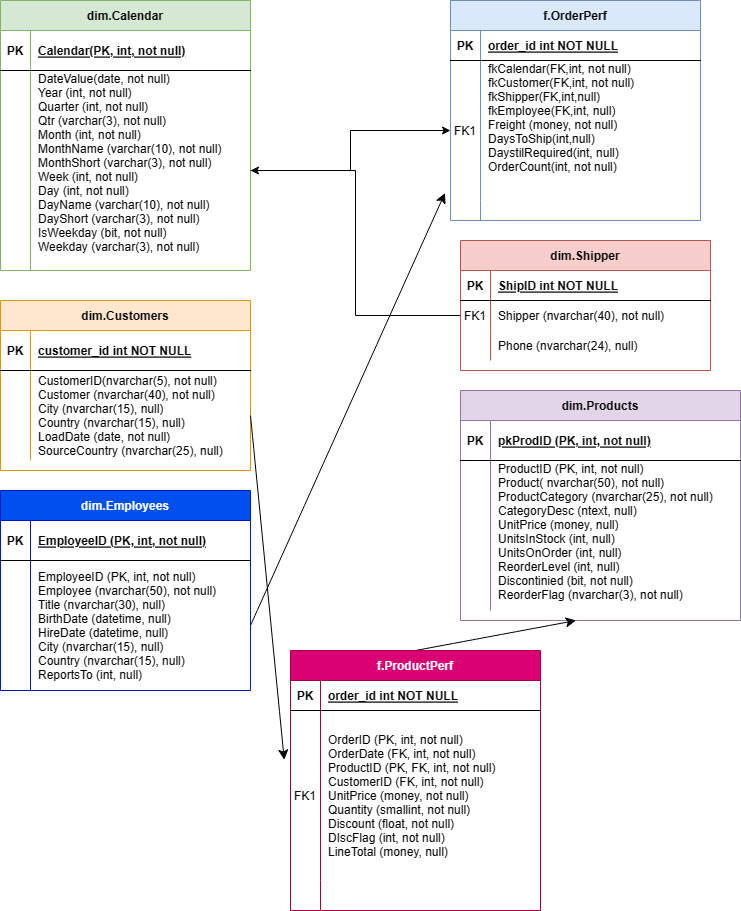

The diagram above was exported from draw.io. Its source (the exported page's mxGraphModel, read from the mxfile embedded in the PNG):
<mxGraphModel dx="1965" dy="1168" grid="1" gridSize="10" guides="1" tooltips="1" connect="1" arrows="1" fold="1" page="1" pageScale="1" pageWidth="850" pageHeight="1100" math="0" shadow="0" extFonts="Permanent Marker^https://fonts.googleapis.com/css?family=Permanent+Marker">
  <root>
    <mxCell id="0" />
    <mxCell id="1" parent="0" />
    <mxCell id="C-vyLk0tnHw3VtMMgP7b-2" value="f.OrderPerf" style="shape=table;startSize=30;container=1;collapsible=1;childLayout=tableLayout;fixedRows=1;rowLines=0;fontStyle=1;align=center;resizeLast=1;fillColor=#dae8fc;strokeColor=#6c8ebf;" parent="1" vertex="1">
      <mxGeometry x="470" y="10" width="250" height="220" as="geometry" />
    </mxCell>
    <mxCell id="C-vyLk0tnHw3VtMMgP7b-3" value="" style="shape=partialRectangle;collapsible=0;dropTarget=0;pointerEvents=0;fillColor=none;points=[[0,0.5],[1,0.5]];portConstraint=eastwest;top=0;left=0;right=0;bottom=1;" parent="C-vyLk0tnHw3VtMMgP7b-2" vertex="1">
      <mxGeometry y="30" width="250" height="30" as="geometry" />
    </mxCell>
    <mxCell id="C-vyLk0tnHw3VtMMgP7b-4" value="PK" style="shape=partialRectangle;overflow=hidden;connectable=0;fillColor=none;top=0;left=0;bottom=0;right=0;fontStyle=1;" parent="C-vyLk0tnHw3VtMMgP7b-3" vertex="1">
      <mxGeometry width="30" height="30" as="geometry">
        <mxRectangle width="30" height="30" as="alternateBounds" />
      </mxGeometry>
    </mxCell>
    <mxCell id="C-vyLk0tnHw3VtMMgP7b-5" value="order_id int NOT NULL " style="shape=partialRectangle;overflow=hidden;connectable=0;fillColor=none;top=0;left=0;bottom=0;right=0;align=left;spacingLeft=6;fontStyle=5;" parent="C-vyLk0tnHw3VtMMgP7b-3" vertex="1">
      <mxGeometry x="30" width="220" height="30" as="geometry">
        <mxRectangle width="220" height="30" as="alternateBounds" />
      </mxGeometry>
    </mxCell>
    <mxCell id="C-vyLk0tnHw3VtMMgP7b-6" value="" style="shape=partialRectangle;collapsible=0;dropTarget=0;pointerEvents=0;fillColor=none;points=[[0,0.5],[1,0.5]];portConstraint=eastwest;top=0;left=0;right=0;bottom=0;" parent="C-vyLk0tnHw3VtMMgP7b-2" vertex="1">
      <mxGeometry y="60" width="250" height="140" as="geometry" />
    </mxCell>
    <mxCell id="C-vyLk0tnHw3VtMMgP7b-7" value="FK1" style="shape=partialRectangle;overflow=hidden;connectable=0;fillColor=none;top=0;left=0;bottom=0;right=0;" parent="C-vyLk0tnHw3VtMMgP7b-6" vertex="1">
      <mxGeometry width="30" height="140" as="geometry">
        <mxRectangle width="30" height="140" as="alternateBounds" />
      </mxGeometry>
    </mxCell>
    <mxCell id="C-vyLk0tnHw3VtMMgP7b-8" value="fkCalendar(FK,int, not null) &#10;fkCustomer(FK,int, not null)&#10;fkShipper(FK,int,null)&#10;fkEmployee(FK,int, null)&#10;Freight (money, not null)&#10;DaysToShip(int,null)&#10;DaystilRequired(int, null)&#10;OrderCount(int, not null)&#10;&#10;&#10;" style="shape=partialRectangle;overflow=hidden;connectable=0;fillColor=none;top=0;left=0;bottom=0;right=0;align=left;spacingLeft=6;" parent="C-vyLk0tnHw3VtMMgP7b-6" vertex="1">
      <mxGeometry x="30" width="220" height="140" as="geometry">
        <mxRectangle width="220" height="140" as="alternateBounds" />
      </mxGeometry>
    </mxCell>
    <mxCell id="C-vyLk0tnHw3VtMMgP7b-9" value="" style="shape=partialRectangle;collapsible=0;dropTarget=0;pointerEvents=0;fillColor=none;points=[[0,0.5],[1,0.5]];portConstraint=eastwest;top=0;left=0;right=0;bottom=0;" parent="C-vyLk0tnHw3VtMMgP7b-2" vertex="1">
      <mxGeometry y="200" width="250" height="20" as="geometry" />
    </mxCell>
    <mxCell id="C-vyLk0tnHw3VtMMgP7b-10" value="" style="shape=partialRectangle;overflow=hidden;connectable=0;fillColor=none;top=0;left=0;bottom=0;right=0;" parent="C-vyLk0tnHw3VtMMgP7b-9" vertex="1">
      <mxGeometry width="30" height="20" as="geometry">
        <mxRectangle width="30" height="20" as="alternateBounds" />
      </mxGeometry>
    </mxCell>
    <mxCell id="C-vyLk0tnHw3VtMMgP7b-11" value="" style="shape=partialRectangle;overflow=hidden;connectable=0;fillColor=none;top=0;left=0;bottom=0;right=0;align=left;spacingLeft=6;" parent="C-vyLk0tnHw3VtMMgP7b-9" vertex="1">
      <mxGeometry x="30" width="220" height="20" as="geometry">
        <mxRectangle width="220" height="20" as="alternateBounds" />
      </mxGeometry>
    </mxCell>
    <mxCell id="kqgbewp-SREFaX_yt-Jt-11" style="edgeStyle=none;curved=1;rounded=0;orthogonalLoop=1;jettySize=auto;html=1;fontSize=12;startSize=8;endSize=8;" parent="C-vyLk0tnHw3VtMMgP7b-2" source="C-vyLk0tnHw3VtMMgP7b-6" edge="1">
      <mxGeometry relative="1" as="geometry">
        <mxPoint x="250" y="139" as="targetPoint" />
      </mxGeometry>
    </mxCell>
    <mxCell id="C-vyLk0tnHw3VtMMgP7b-13" value="dim.Shipper" style="shape=table;startSize=30;container=1;collapsible=1;childLayout=tableLayout;fixedRows=1;rowLines=0;fontStyle=1;align=center;resizeLast=1;fillColor=#f8cecc;strokeColor=#b85450;" parent="1" vertex="1">
      <mxGeometry x="480" y="250" width="250" height="130" as="geometry" />
    </mxCell>
    <mxCell id="C-vyLk0tnHw3VtMMgP7b-14" value="" style="shape=partialRectangle;collapsible=0;dropTarget=0;pointerEvents=0;fillColor=none;points=[[0,0.5],[1,0.5]];portConstraint=eastwest;top=0;left=0;right=0;bottom=1;" parent="C-vyLk0tnHw3VtMMgP7b-13" vertex="1">
      <mxGeometry y="30" width="250" height="30" as="geometry" />
    </mxCell>
    <mxCell id="C-vyLk0tnHw3VtMMgP7b-15" value="PK" style="shape=partialRectangle;overflow=hidden;connectable=0;fillColor=none;top=0;left=0;bottom=0;right=0;fontStyle=1;" parent="C-vyLk0tnHw3VtMMgP7b-14" vertex="1">
      <mxGeometry width="30" height="30" as="geometry">
        <mxRectangle width="30" height="30" as="alternateBounds" />
      </mxGeometry>
    </mxCell>
    <mxCell id="C-vyLk0tnHw3VtMMgP7b-16" value="ShipID int NOT NULL " style="shape=partialRectangle;overflow=hidden;connectable=0;fillColor=none;top=0;left=0;bottom=0;right=0;align=left;spacingLeft=6;fontStyle=5;" parent="C-vyLk0tnHw3VtMMgP7b-14" vertex="1">
      <mxGeometry x="30" width="220" height="30" as="geometry">
        <mxRectangle width="220" height="30" as="alternateBounds" />
      </mxGeometry>
    </mxCell>
    <mxCell id="C-vyLk0tnHw3VtMMgP7b-17" value="" style="shape=partialRectangle;collapsible=0;dropTarget=0;pointerEvents=0;fillColor=none;points=[[0,0.5],[1,0.5]];portConstraint=eastwest;top=0;left=0;right=0;bottom=0;" parent="C-vyLk0tnHw3VtMMgP7b-13" vertex="1">
      <mxGeometry y="60" width="250" height="30" as="geometry" />
    </mxCell>
    <mxCell id="C-vyLk0tnHw3VtMMgP7b-18" value="FK1" style="shape=partialRectangle;overflow=hidden;connectable=0;fillColor=none;top=0;left=0;bottom=0;right=0;" parent="C-vyLk0tnHw3VtMMgP7b-17" vertex="1">
      <mxGeometry width="30" height="30" as="geometry">
        <mxRectangle width="30" height="30" as="alternateBounds" />
      </mxGeometry>
    </mxCell>
    <mxCell id="C-vyLk0tnHw3VtMMgP7b-19" value="Shipper (nvarchar(40), not null)" style="shape=partialRectangle;overflow=hidden;connectable=0;fillColor=none;top=0;left=0;bottom=0;right=0;align=left;spacingLeft=6;" parent="C-vyLk0tnHw3VtMMgP7b-17" vertex="1">
      <mxGeometry x="30" width="220" height="30" as="geometry">
        <mxRectangle width="220" height="30" as="alternateBounds" />
      </mxGeometry>
    </mxCell>
    <mxCell id="C-vyLk0tnHw3VtMMgP7b-20" value="" style="shape=partialRectangle;collapsible=0;dropTarget=0;pointerEvents=0;fillColor=none;points=[[0,0.5],[1,0.5]];portConstraint=eastwest;top=0;left=0;right=0;bottom=0;" parent="C-vyLk0tnHw3VtMMgP7b-13" vertex="1">
      <mxGeometry y="90" width="250" height="30" as="geometry" />
    </mxCell>
    <mxCell id="C-vyLk0tnHw3VtMMgP7b-21" value="" style="shape=partialRectangle;overflow=hidden;connectable=0;fillColor=none;top=0;left=0;bottom=0;right=0;" parent="C-vyLk0tnHw3VtMMgP7b-20" vertex="1">
      <mxGeometry width="30" height="30" as="geometry">
        <mxRectangle width="30" height="30" as="alternateBounds" />
      </mxGeometry>
    </mxCell>
    <mxCell id="C-vyLk0tnHw3VtMMgP7b-22" value="Phone (nvarchar(24), null)" style="shape=partialRectangle;overflow=hidden;connectable=0;fillColor=none;top=0;left=0;bottom=0;right=0;align=left;spacingLeft=6;" parent="C-vyLk0tnHw3VtMMgP7b-20" vertex="1">
      <mxGeometry x="30" width="220" height="30" as="geometry">
        <mxRectangle width="220" height="30" as="alternateBounds" />
      </mxGeometry>
    </mxCell>
    <mxCell id="C-vyLk0tnHw3VtMMgP7b-23" value="dim.Customers" style="shape=table;startSize=30;container=1;collapsible=1;childLayout=tableLayout;fixedRows=1;rowLines=0;fontStyle=1;align=center;resizeLast=1;fillColor=#ffe6cc;strokeColor=#d79b00;" parent="1" vertex="1">
      <mxGeometry x="20" y="310" width="250" height="170" as="geometry" />
    </mxCell>
    <mxCell id="C-vyLk0tnHw3VtMMgP7b-24" value="" style="shape=partialRectangle;collapsible=0;dropTarget=0;pointerEvents=0;fillColor=none;points=[[0,0.5],[1,0.5]];portConstraint=eastwest;top=0;left=0;right=0;bottom=1;" parent="C-vyLk0tnHw3VtMMgP7b-23" vertex="1">
      <mxGeometry y="30" width="250" height="40" as="geometry" />
    </mxCell>
    <mxCell id="C-vyLk0tnHw3VtMMgP7b-25" value="PK" style="shape=partialRectangle;overflow=hidden;connectable=0;fillColor=none;top=0;left=0;bottom=0;right=0;fontStyle=1;" parent="C-vyLk0tnHw3VtMMgP7b-24" vertex="1">
      <mxGeometry width="30" height="40" as="geometry">
        <mxRectangle width="30" height="40" as="alternateBounds" />
      </mxGeometry>
    </mxCell>
    <mxCell id="C-vyLk0tnHw3VtMMgP7b-26" value="customer_id int NOT NULL " style="shape=partialRectangle;overflow=hidden;connectable=0;fillColor=none;top=0;left=0;bottom=0;right=0;align=left;spacingLeft=6;fontStyle=5;" parent="C-vyLk0tnHw3VtMMgP7b-24" vertex="1">
      <mxGeometry x="30" width="220" height="40" as="geometry">
        <mxRectangle width="220" height="40" as="alternateBounds" />
      </mxGeometry>
    </mxCell>
    <mxCell id="C-vyLk0tnHw3VtMMgP7b-27" value="" style="shape=partialRectangle;collapsible=0;dropTarget=0;pointerEvents=0;fillColor=none;points=[[0,0.5],[1,0.5]];portConstraint=eastwest;top=0;left=0;right=0;bottom=0;" parent="C-vyLk0tnHw3VtMMgP7b-23" vertex="1">
      <mxGeometry y="70" width="250" height="90" as="geometry" />
    </mxCell>
    <mxCell id="C-vyLk0tnHw3VtMMgP7b-28" value="" style="shape=partialRectangle;overflow=hidden;connectable=0;fillColor=none;top=0;left=0;bottom=0;right=0;" parent="C-vyLk0tnHw3VtMMgP7b-27" vertex="1">
      <mxGeometry width="30" height="90" as="geometry">
        <mxRectangle width="30" height="90" as="alternateBounds" />
      </mxGeometry>
    </mxCell>
    <mxCell id="C-vyLk0tnHw3VtMMgP7b-29" value="CustomerID(nvarchar(5), not null)&#10;Customer (nvarchar(40), not null)&#10;City (nvarchar(15), null)&#10;Country (nvarchar(15), null)&#10;LoadDate (date, not null)&#10;SourceCountry (nvarchar(25), null)" style="shape=partialRectangle;overflow=hidden;connectable=0;fillColor=none;top=0;left=0;bottom=0;right=0;align=left;spacingLeft=6;" parent="C-vyLk0tnHw3VtMMgP7b-27" vertex="1">
      <mxGeometry x="30" width="220" height="90" as="geometry">
        <mxRectangle width="220" height="90" as="alternateBounds" />
      </mxGeometry>
    </mxCell>
    <mxCell id="w5SAZ-Ptuta78ZGudpWa-2" value="dim.Calendar" style="shape=table;startSize=30;container=1;collapsible=1;childLayout=tableLayout;fixedRows=1;rowLines=0;fontStyle=1;align=center;resizeLast=1;fillColor=#d5e8d4;strokeColor=#82b366;" parent="1" vertex="1">
      <mxGeometry x="20" y="10" width="250" height="270" as="geometry" />
    </mxCell>
    <mxCell id="w5SAZ-Ptuta78ZGudpWa-3" value="" style="shape=partialRectangle;collapsible=0;dropTarget=0;pointerEvents=0;fillColor=none;points=[[0,0.5],[1,0.5]];portConstraint=eastwest;top=0;left=0;right=0;bottom=1;" parent="w5SAZ-Ptuta78ZGudpWa-2" vertex="1">
      <mxGeometry y="30" width="250" height="40" as="geometry" />
    </mxCell>
    <mxCell id="w5SAZ-Ptuta78ZGudpWa-4" value="PK" style="shape=partialRectangle;overflow=hidden;connectable=0;fillColor=none;top=0;left=0;bottom=0;right=0;fontStyle=1;" parent="w5SAZ-Ptuta78ZGudpWa-3" vertex="1">
      <mxGeometry width="30" height="40" as="geometry">
        <mxRectangle width="30" height="40" as="alternateBounds" />
      </mxGeometry>
    </mxCell>
    <mxCell id="w5SAZ-Ptuta78ZGudpWa-5" value="Calendar(PK, int, not null)" style="shape=partialRectangle;overflow=hidden;connectable=0;fillColor=none;top=0;left=0;bottom=0;right=0;align=left;spacingLeft=6;fontStyle=5;" parent="w5SAZ-Ptuta78ZGudpWa-3" vertex="1">
      <mxGeometry x="30" width="220" height="40" as="geometry">
        <mxRectangle width="220" height="40" as="alternateBounds" />
      </mxGeometry>
    </mxCell>
    <mxCell id="w5SAZ-Ptuta78ZGudpWa-6" value="" style="shape=partialRectangle;collapsible=0;dropTarget=0;pointerEvents=0;fillColor=none;points=[[0,0.5],[1,0.5]];portConstraint=eastwest;top=0;left=0;right=0;bottom=0;" parent="w5SAZ-Ptuta78ZGudpWa-2" vertex="1">
      <mxGeometry y="70" width="250" height="200" as="geometry" />
    </mxCell>
    <mxCell id="w5SAZ-Ptuta78ZGudpWa-7" value="" style="shape=partialRectangle;overflow=hidden;connectable=0;fillColor=none;top=0;left=0;bottom=0;right=0;" parent="w5SAZ-Ptuta78ZGudpWa-6" vertex="1">
      <mxGeometry width="30" height="200" as="geometry">
        <mxRectangle width="30" height="200" as="alternateBounds" />
      </mxGeometry>
    </mxCell>
    <mxCell id="w5SAZ-Ptuta78ZGudpWa-8" value="DateValue(date, not null)&#10;Year (int, not null)&#10;Quarter (int, not null)&#10;Qtr (varchar(3), not null)&#10;Month (int, not null)&#10;MonthName (varchar(10), not null)&#10;MonthShort (varchar(3), not null)&#10;Week (int, not null)&#10;Day (int, not null)&#10;DayName (varchar(10), not null)&#10;DayShort (varchar(3), not null)&#10;IsWeekday (bit, not null)&#10;Weekday (varchar(3), not null)&#10;&#10;" style="shape=partialRectangle;overflow=hidden;connectable=0;fillColor=none;top=0;left=0;bottom=0;right=0;align=left;spacingLeft=6;" parent="w5SAZ-Ptuta78ZGudpWa-6" vertex="1">
      <mxGeometry x="30" width="220" height="200" as="geometry">
        <mxRectangle width="220" height="200" as="alternateBounds" />
      </mxGeometry>
    </mxCell>
    <mxCell id="w5SAZ-Ptuta78ZGudpWa-9" value="dim.Employees" style="shape=table;startSize=30;container=1;collapsible=1;childLayout=tableLayout;fixedRows=1;rowLines=0;fontStyle=1;align=center;resizeLast=1;fillColor=#0050ef;strokeColor=#001DBC;fontColor=#ffffff;" parent="1" vertex="1">
      <mxGeometry x="20" y="500" width="250" height="200" as="geometry" />
    </mxCell>
    <mxCell id="w5SAZ-Ptuta78ZGudpWa-10" value="" style="shape=partialRectangle;collapsible=0;dropTarget=0;pointerEvents=0;fillColor=none;points=[[0,0.5],[1,0.5]];portConstraint=eastwest;top=0;left=0;right=0;bottom=1;" parent="w5SAZ-Ptuta78ZGudpWa-9" vertex="1">
      <mxGeometry y="30" width="250" height="40" as="geometry" />
    </mxCell>
    <mxCell id="w5SAZ-Ptuta78ZGudpWa-11" value="PK" style="shape=partialRectangle;overflow=hidden;connectable=0;fillColor=none;top=0;left=0;bottom=0;right=0;fontStyle=1;" parent="w5SAZ-Ptuta78ZGudpWa-10" vertex="1">
      <mxGeometry width="30" height="40" as="geometry">
        <mxRectangle width="30" height="40" as="alternateBounds" />
      </mxGeometry>
    </mxCell>
    <mxCell id="w5SAZ-Ptuta78ZGudpWa-12" value="EmployeeID (PK, int, not null)" style="shape=partialRectangle;overflow=hidden;connectable=0;fillColor=none;top=0;left=0;bottom=0;right=0;align=left;spacingLeft=6;fontStyle=5;" parent="w5SAZ-Ptuta78ZGudpWa-10" vertex="1">
      <mxGeometry x="30" width="220" height="40" as="geometry">
        <mxRectangle width="220" height="40" as="alternateBounds" />
      </mxGeometry>
    </mxCell>
    <mxCell id="w5SAZ-Ptuta78ZGudpWa-13" value="" style="shape=partialRectangle;collapsible=0;dropTarget=0;pointerEvents=0;fillColor=none;points=[[0,0.5],[1,0.5]];portConstraint=eastwest;top=0;left=0;right=0;bottom=0;" parent="w5SAZ-Ptuta78ZGudpWa-9" vertex="1">
      <mxGeometry y="70" width="250" height="130" as="geometry" />
    </mxCell>
    <mxCell id="w5SAZ-Ptuta78ZGudpWa-14" value="" style="shape=partialRectangle;overflow=hidden;connectable=0;fillColor=none;top=0;left=0;bottom=0;right=0;" parent="w5SAZ-Ptuta78ZGudpWa-13" vertex="1">
      <mxGeometry width="30" height="130" as="geometry">
        <mxRectangle width="30" height="130" as="alternateBounds" />
      </mxGeometry>
    </mxCell>
    <mxCell id="w5SAZ-Ptuta78ZGudpWa-15" value="EmployeeID (PK, int, not null)&#10;Employee (nvarchar(50), not null)&#10;Title (nvarchar(30), null)&#10;BirthDate (datetime, null)&#10;HireDate (datetime, null)&#10;City (nvarchar(15), null)&#10;Country (nvarchar(15), null)&#10;ReportsTo (int, null) " style="shape=partialRectangle;overflow=hidden;connectable=0;fillColor=none;top=0;left=0;bottom=0;right=0;align=left;spacingLeft=6;" parent="w5SAZ-Ptuta78ZGudpWa-13" vertex="1">
      <mxGeometry x="30" width="220" height="130" as="geometry">
        <mxRectangle width="220" height="130" as="alternateBounds" />
      </mxGeometry>
    </mxCell>
    <mxCell id="w5SAZ-Ptuta78ZGudpWa-17" value="dim.Products" style="shape=table;startSize=30;container=1;collapsible=1;childLayout=tableLayout;fixedRows=1;rowLines=0;fontStyle=1;align=center;resizeLast=1;fillColor=#e1d5e7;strokeColor=#9673a6;" parent="1" vertex="1">
      <mxGeometry x="480" y="400" width="280" height="230" as="geometry" />
    </mxCell>
    <mxCell id="w5SAZ-Ptuta78ZGudpWa-18" value="" style="shape=partialRectangle;collapsible=0;dropTarget=0;pointerEvents=0;fillColor=none;points=[[0,0.5],[1,0.5]];portConstraint=eastwest;top=0;left=0;right=0;bottom=1;" parent="w5SAZ-Ptuta78ZGudpWa-17" vertex="1">
      <mxGeometry y="30" width="280" height="40" as="geometry" />
    </mxCell>
    <mxCell id="w5SAZ-Ptuta78ZGudpWa-19" value="PK" style="shape=partialRectangle;overflow=hidden;connectable=0;fillColor=none;top=0;left=0;bottom=0;right=0;fontStyle=1;" parent="w5SAZ-Ptuta78ZGudpWa-18" vertex="1">
      <mxGeometry width="30" height="40" as="geometry">
        <mxRectangle width="30" height="40" as="alternateBounds" />
      </mxGeometry>
    </mxCell>
    <mxCell id="w5SAZ-Ptuta78ZGudpWa-20" value="pkProdID (PK, int, not null)" style="shape=partialRectangle;overflow=hidden;connectable=0;fillColor=none;top=0;left=0;bottom=0;right=0;align=left;spacingLeft=6;fontStyle=5;" parent="w5SAZ-Ptuta78ZGudpWa-18" vertex="1">
      <mxGeometry x="30" width="250" height="40" as="geometry">
        <mxRectangle width="250" height="40" as="alternateBounds" />
      </mxGeometry>
    </mxCell>
    <mxCell id="w5SAZ-Ptuta78ZGudpWa-21" value="" style="shape=partialRectangle;collapsible=0;dropTarget=0;pointerEvents=0;fillColor=none;points=[[0,0.5],[1,0.5]];portConstraint=eastwest;top=0;left=0;right=0;bottom=0;" parent="w5SAZ-Ptuta78ZGudpWa-17" vertex="1">
      <mxGeometry y="70" width="280" height="150" as="geometry" />
    </mxCell>
    <mxCell id="w5SAZ-Ptuta78ZGudpWa-22" value="" style="shape=partialRectangle;overflow=hidden;connectable=0;fillColor=none;top=0;left=0;bottom=0;right=0;" parent="w5SAZ-Ptuta78ZGudpWa-21" vertex="1">
      <mxGeometry width="30" height="150" as="geometry">
        <mxRectangle width="30" height="150" as="alternateBounds" />
      </mxGeometry>
    </mxCell>
    <mxCell id="w5SAZ-Ptuta78ZGudpWa-23" value="ProductID (PK, int, not null)&#10;Product( nvarchar(50), not null)&#10;ProductCategory (nvarchar(25), not null)&#10;CategoryDesc (ntext, null)&#10;UnitPrice (money, null)&#10;UnitsInStock (int, null)&#10;UnitsOnOrder (int, null)&#10;ReorderLevel (int, null)&#10;Discontinied (bit, not null)&#10;ReorderFlag (nvarchar(3), not null)&#10;&#10;&#10;&#10;" style="shape=partialRectangle;overflow=hidden;connectable=0;fillColor=none;top=0;left=0;bottom=0;right=0;align=left;spacingLeft=6;" parent="w5SAZ-Ptuta78ZGudpWa-21" vertex="1">
      <mxGeometry x="30" width="250" height="150" as="geometry">
        <mxRectangle width="250" height="150" as="alternateBounds" />
      </mxGeometry>
    </mxCell>
    <mxCell id="kqgbewp-SREFaX_yt-Jt-14" style="edgeStyle=none;curved=1;rounded=0;orthogonalLoop=1;jettySize=auto;html=1;exitX=0.5;exitY=0;exitDx=0;exitDy=0;fontSize=12;startSize=8;endSize=8;" parent="1" source="kqgbewp-SREFaX_yt-Jt-1" edge="1">
      <mxGeometry relative="1" as="geometry">
        <mxPoint x="595.5714285714287" y="630" as="targetPoint" />
      </mxGeometry>
    </mxCell>
    <mxCell id="kqgbewp-SREFaX_yt-Jt-1" value="f.ProductPerf" style="shape=table;startSize=30;container=1;collapsible=1;childLayout=tableLayout;fixedRows=1;rowLines=0;fontStyle=1;align=center;resizeLast=1;fillColor=#d80073;strokeColor=#A50040;fontColor=#ffffff;" parent="1" vertex="1">
      <mxGeometry x="310" y="660" width="250" height="260" as="geometry" />
    </mxCell>
    <mxCell id="kqgbewp-SREFaX_yt-Jt-2" value="" style="shape=partialRectangle;collapsible=0;dropTarget=0;pointerEvents=0;fillColor=none;points=[[0,0.5],[1,0.5]];portConstraint=eastwest;top=0;left=0;right=0;bottom=1;" parent="kqgbewp-SREFaX_yt-Jt-1" vertex="1">
      <mxGeometry y="30" width="250" height="30" as="geometry" />
    </mxCell>
    <mxCell id="kqgbewp-SREFaX_yt-Jt-3" value="PK" style="shape=partialRectangle;overflow=hidden;connectable=0;fillColor=none;top=0;left=0;bottom=0;right=0;fontStyle=1;" parent="kqgbewp-SREFaX_yt-Jt-2" vertex="1">
      <mxGeometry width="30" height="30" as="geometry">
        <mxRectangle width="30" height="30" as="alternateBounds" />
      </mxGeometry>
    </mxCell>
    <mxCell id="kqgbewp-SREFaX_yt-Jt-4" value="order_id int NOT NULL " style="shape=partialRectangle;overflow=hidden;connectable=0;fillColor=none;top=0;left=0;bottom=0;right=0;align=left;spacingLeft=6;fontStyle=5;" parent="kqgbewp-SREFaX_yt-Jt-2" vertex="1">
      <mxGeometry x="30" width="220" height="30" as="geometry">
        <mxRectangle width="220" height="30" as="alternateBounds" />
      </mxGeometry>
    </mxCell>
    <mxCell id="kqgbewp-SREFaX_yt-Jt-5" value="" style="shape=partialRectangle;collapsible=0;dropTarget=0;pointerEvents=0;fillColor=none;points=[[0,0.5],[1,0.5]];portConstraint=eastwest;top=0;left=0;right=0;bottom=0;" parent="kqgbewp-SREFaX_yt-Jt-1" vertex="1">
      <mxGeometry y="60" width="250" height="170" as="geometry" />
    </mxCell>
    <mxCell id="kqgbewp-SREFaX_yt-Jt-6" value="FK1" style="shape=partialRectangle;overflow=hidden;connectable=0;fillColor=none;top=0;left=0;bottom=0;right=0;" parent="kqgbewp-SREFaX_yt-Jt-5" vertex="1">
      <mxGeometry width="30" height="170" as="geometry">
        <mxRectangle width="30" height="170" as="alternateBounds" />
      </mxGeometry>
    </mxCell>
    <mxCell id="kqgbewp-SREFaX_yt-Jt-7" value="OrderID (PK, int, not null)&#10;OrderDate (FK, int, not null)&#10;ProductID (PK, FK, int, not null)&#10;CustomerID (FK, int, not null)&#10;UnitPrice (money, not null)&#10;Quantity (smallint, not null)&#10;Discount (float, not null)&#10;DIscFlag (int, not null)&#10;LineTotal (money, null)" style="shape=partialRectangle;overflow=hidden;connectable=0;fillColor=none;top=0;left=0;bottom=0;right=0;align=left;spacingLeft=6;" parent="kqgbewp-SREFaX_yt-Jt-5" vertex="1">
      <mxGeometry x="30" width="220" height="170" as="geometry">
        <mxRectangle width="220" height="170" as="alternateBounds" />
      </mxGeometry>
    </mxCell>
    <mxCell id="kqgbewp-SREFaX_yt-Jt-8" value="" style="shape=partialRectangle;collapsible=0;dropTarget=0;pointerEvents=0;fillColor=none;points=[[0,0.5],[1,0.5]];portConstraint=eastwest;top=0;left=0;right=0;bottom=0;" parent="kqgbewp-SREFaX_yt-Jt-1" vertex="1">
      <mxGeometry y="230" width="250" height="30" as="geometry" />
    </mxCell>
    <mxCell id="kqgbewp-SREFaX_yt-Jt-9" value="" style="shape=partialRectangle;overflow=hidden;connectable=0;fillColor=none;top=0;left=0;bottom=0;right=0;" parent="kqgbewp-SREFaX_yt-Jt-8" vertex="1">
      <mxGeometry width="30" height="30" as="geometry">
        <mxRectangle width="30" height="30" as="alternateBounds" />
      </mxGeometry>
    </mxCell>
    <mxCell id="kqgbewp-SREFaX_yt-Jt-10" value="" style="shape=partialRectangle;overflow=hidden;connectable=0;fillColor=none;top=0;left=0;bottom=0;right=0;align=left;spacingLeft=6;" parent="kqgbewp-SREFaX_yt-Jt-8" vertex="1">
      <mxGeometry x="30" width="220" height="30" as="geometry">
        <mxRectangle width="220" height="30" as="alternateBounds" />
      </mxGeometry>
    </mxCell>
    <mxCell id="kqgbewp-SREFaX_yt-Jt-12" style="edgeStyle=none;curved=1;rounded=0;orthogonalLoop=1;jettySize=auto;html=1;exitX=1;exitY=0.5;exitDx=0;exitDy=0;fontSize=12;startSize=8;endSize=8;entryX=-0.022;entryY=0.946;entryDx=0;entryDy=0;entryPerimeter=0;" parent="1" source="w5SAZ-Ptuta78ZGudpWa-13" target="C-vyLk0tnHw3VtMMgP7b-6" edge="1">
      <mxGeometry relative="1" as="geometry" />
    </mxCell>
    <mxCell id="kqgbewp-SREFaX_yt-Jt-13" style="edgeStyle=none;curved=1;rounded=0;orthogonalLoop=1;jettySize=auto;html=1;exitX=1;exitY=0.5;exitDx=0;exitDy=0;fontSize=12;startSize=8;endSize=8;entryX=-0.025;entryY=0.291;entryDx=0;entryDy=0;entryPerimeter=0;" parent="1" source="C-vyLk0tnHw3VtMMgP7b-27" target="kqgbewp-SREFaX_yt-Jt-5" edge="1">
      <mxGeometry relative="1" as="geometry" />
    </mxCell>
    <mxCell id="ykIDo5BXTIP1lyG7vxS6-1" style="edgeStyle=orthogonalEdgeStyle;rounded=0;orthogonalLoop=1;jettySize=auto;html=1;exitX=1;exitY=0.5;exitDx=0;exitDy=0;" edge="1" parent="1" source="w5SAZ-Ptuta78ZGudpWa-6" target="C-vyLk0tnHw3VtMMgP7b-6">
      <mxGeometry relative="1" as="geometry" />
    </mxCell>
    <mxCell id="ykIDo5BXTIP1lyG7vxS6-2" style="edgeStyle=orthogonalEdgeStyle;rounded=0;orthogonalLoop=1;jettySize=auto;html=1;exitX=0;exitY=0.5;exitDx=0;exitDy=0;" edge="1" parent="1" source="C-vyLk0tnHw3VtMMgP7b-17" target="w5SAZ-Ptuta78ZGudpWa-6">
      <mxGeometry relative="1" as="geometry" />
    </mxCell>
  </root>
</mxGraphModel>